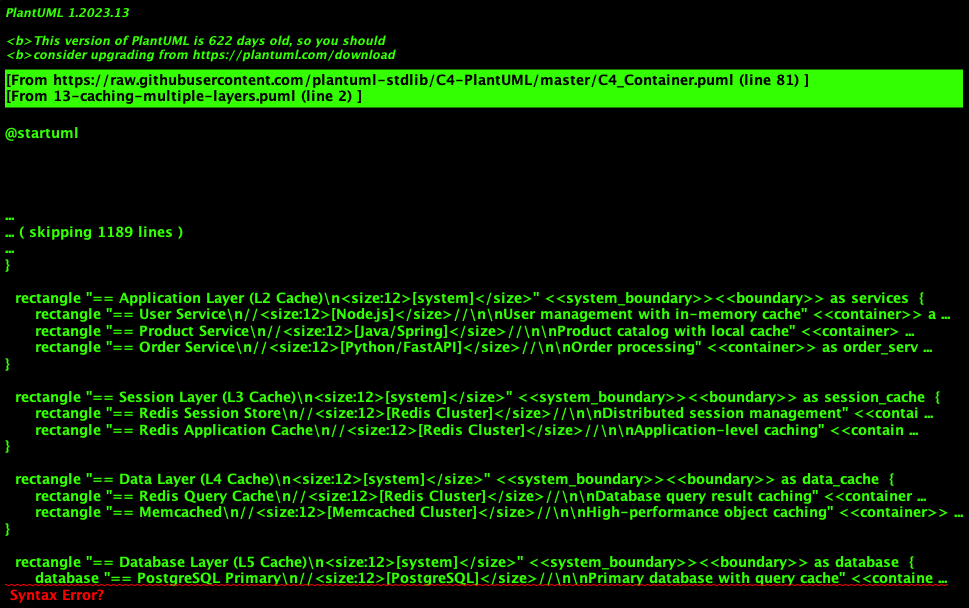

The diagram above was rendered by PlantUML. Its source (embedded in the PNG):
@startuml
!include https://raw.githubusercontent.com/plantuml-stdlib/C4-PlantUML/master/C4_Container.puml

title Multi-Layer Caching Architecture

Person(user, "User", "End user accessing the application")

System_Boundary(edge, "Edge Layer (L1 Cache)") {
    Container(cdn, "Global CDN", "CloudFront/CloudFlare", "Edge caching for static assets")
    Container(edge_cache, "Edge Cache", "Varnish/Nginx", "HTTP response caching at edge locations")
}

System_Boundary(frontend, "Frontend Layer") {
    Container(web_app, "Web Application", "React/Vue.js", "Client-side application with browser cache")
    Container(mobile_app, "Mobile App", "React Native", "Mobile app with local storage cache")
}

System_Boundary(gateway, "API Gateway Layer") {
    Container(api_gateway, "API Gateway", "Kong/AWS API Gateway", "Request routing with response caching")
    Container(gateway_cache, "Gateway Cache", "Redis", "API response caching")
}

System_Boundary(load_balancer, "Load Balancer Layer") {
    Container(load_balancer, "Load Balancer", "HAProxy/ALB", "Traffic distribution with session affinity")
}

System_Boundary(services, "Application Layer (L2 Cache)") {
    Container(user_service, "User Service", "Node.js", "User management with in-memory cache")
    Container(product_service, "Product Service", "Java/Spring", "Product catalog with local cache")
    Container(order_service, "Order Service", "Python/FastAPI", "Order processing")
}

System_Boundary(session_cache, "Session Layer (L3 Cache)") {
    Container(redis_session, "Redis Session Store", "Redis Cluster", "Distributed session management")
    Container(redis_app_cache, "Redis Application Cache", "Redis Cluster", "Application-level caching")
}

System_Boundary(data_cache, "Data Layer (L4 Cache)") {
    Container(redis_query_cache, "Redis Query Cache", "Redis Cluster", "Database query result caching")
    Container(memcached, "Memcached", "Memcached Cluster", "High-performance object caching")
}

System_Boundary(database, "Database Layer (L5 Cache)") {
    ContainerDb(postgres_primary, "PostgreSQL Primary", "PostgreSQL", "Primary database with query cache")
    ContainerDb(postgres_replica, "PostgreSQL Replica", "PostgreSQL", "Read replica with buffer cache")
    Container(db_query_cache, "Database Query Cache", "Built-in Cache", "Internal PostgreSQL query cache")
}

System_Boundary(storage, "Storage Layer") {
    Container(static_storage, "Static Storage", "S3/Blob Storage", "Static assets and media files")
}

System_Boundary(monitoring, "Cache Monitoring") {
    Container(cache_monitor, "Cache Monitor", "Prometheus/Grafana", "Cache hit rates and performance metrics")
}

' User interactions with caching
Rel(user, cdn, "Requests static assets", "HTTPS (cached)")
Rel(user, edge_cache, "Requests dynamic content", "HTTPS (cached)")
Rel(user, web_app, "Uses", "HTTPS")
Rel(user, mobile_app, "Uses", "HTTPS")

' CDN and edge caching
Rel(cdn, static_storage, "Cache miss → fetch", "HTTPS")
Rel(edge_cache, api_gateway, "Cache miss → proxy", "HTTP")

' Frontend to API Gateway
Rel(web_app, api_gateway, "API calls", "HTTPS")
Rel(mobile_app, api_gateway, "API calls", "HTTPS")

' API Gateway caching
Rel(api_gateway, gateway_cache, "Cache check", "Redis Protocol")
Rel(api_gateway, load_balancer, "Cache miss → forward", "HTTP")

' Load balancer to services
Rel(load_balancer, user_service, "Routes requests", "HTTP")
Rel(load_balancer, product_service, "Routes requests", "HTTP")
Rel(load_balancer, order_service, "Routes requests", "HTTP")

' Session management
Rel(user_service, redis_session, "Session data", "Redis Protocol")
Rel(product_service, redis_session, "Session data", "Redis Protocol")
Rel(order_service, redis_session, "Session data", "Redis Protocol")

' Application-level caching
Rel(user_service, redis_app_cache, "User data cache", "Redis Protocol")
Rel(product_service, redis_app_cache, "Product cache", "Redis Protocol")
Rel(order_service, redis_app_cache, "Order cache", "Redis Protocol")

' Query-level caching
Rel(user_service, redis_query_cache, "Query results", "Redis Protocol")
Rel(product_service, memcached, "Catalog data", "Memcached Protocol")
Rel(order_service, redis_query_cache, "Order queries", "Redis Protocol")

' Database connections
Rel(user_service, postgres_primary, "Writes", "SQL")
Rel(user_service, postgres_replica, "Reads", "SQL")
Rel(product_service, postgres_replica, "Reads", "SQL")
Rel(order_service, postgres_primary, "Writes", "SQL")
Rel(order_service, postgres_replica, "Reads", "SQL")

' Database internal caching
Rel(postgres_primary, db_query_cache, "Query plans", "Internal")
Rel(postgres_replica, db_query_cache, "Query plans", "Internal")

' Cache invalidation and warming
Rel(postgres_primary, redis_query_cache, "Invalidates on write", "Trigger")
Rel(redis_app_cache, redis_query_cache, "Cache warming", "Redis Protocol")

' Monitoring
Rel(cache_monitor, cdn, "Metrics", "HTTPS")
Rel(cache_monitor, redis_session, "Metrics", "Redis Protocol")
Rel(cache_monitor, redis_app_cache, "Metrics", "Redis Protocol")
Rel(cache_monitor, redis_query_cache, "Metrics", "Redis Protocol")
Rel(cache_monitor, memcached, "Metrics", "Memcached Protocol")

note right of cdn
  **L1 - Edge Caching:**
  • Static assets (CSS, JS, images)
  • TTL: 1 year for versioned assets
  • Geographic distribution
  • Automatic compression
  • Cache hit ratio: 95%+
end note

note right of gateway_cache
  **API Gateway Caching:**
  • GET request responses
  • TTL: 5-60 minutes
  • Cache key includes headers
  • Conditional requests (ETag)
  • Cache bypass for authenticated requests
end note

note right of redis_session
  **L3 - Session Caching:**
  • User sessions and JWT tokens
  • TTL: 30 minutes (sliding)
  • Distributed across nodes
  • High availability with replication
  • Session affinity support
end note

note left of redis_app_cache
  **Application Caching:**
  • Computed results
  • User preferences
  • Configuration data
  • TTL: 1-24 hours
  • Cache-aside pattern
end note

note left of redis_query_cache
  **L4 - Query Caching:**
  • Database query results
  • Aggregated data
  • TTL: 5-60 minutes
  • Write-through invalidation
  • Cache hit ratio: 80%+
end note

note left of db_query_cache
  **L5 - Database Caching:**
  • Query execution plans
  • Buffer pool (pages in memory)
  • Index caching
  • Statistics caching
  • Automatic management
end note

note right of cache_monitor
  **Cache Metrics:**
  • Hit/miss ratios per layer
  • Response time improvements
  • Memory usage and eviction rates
  • Cache warming effectiveness
  • Cost savings analysis
end note

note left of web_app
  **Browser Caching:**
  • HTTP cache headers
  • Local storage for user data
  • Service worker caching
  • Application cache manifest
  • IndexedDB for offline data
end note

@enduml